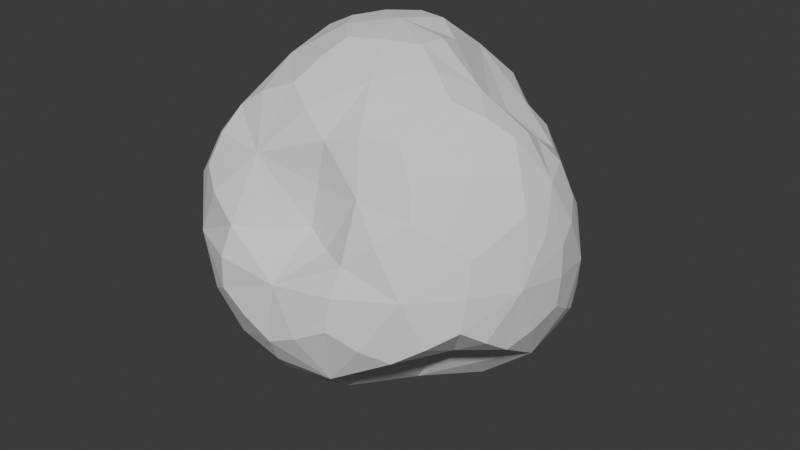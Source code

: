 # Source: planet4.blend  (saved by Blender 5.1.30; exported with 4.5.12 LTS)
import bpy
from mathutils import Matrix  # noqa: F401  (used for matrix-valued properties, if any)

bpy.ops.wm.read_factory_settings(use_empty=True)
scene = bpy.context.scene
scene.name = 'Scene'

# ---- collections
col_collection = bpy.data.collections.new('Collection'); scene.collection.children.link(col_collection)

# ---- world
world_world = bpy.data.worlds.new('World'); scene.world = world_world
world_world.use_nodes = True; world_world.node_tree.nodes.clear()
_N = world_world.node_tree.nodes; _L = world_world.node_tree.links
n0 = _N.new('ShaderNodeOutputWorld'); n0.name = 'World Output'; n0.location = (200, 100)
n1 = _N.new('ShaderNodeBackground'); n1.name = 'Background'; n1.location = (-200, 100)
n1.inputs[0].default_value = (0.05088, 0.05088, 0.05088, 1.0)
_L.new(n1.outputs[0], n0.inputs[0])
n0.is_active_output = True
world_world.color = (0.05088, 0.05088, 0.05088)
world_world.sun_shadow_jitter_overblur = 0.0

# ---- meshes
me_icosphere_002 = bpy.data.meshes.new('Icosphere.002')
me_icosphere_002.from_pydata([(-0.2826, 0.2716, -1.113), (0.6298, -0.3871, -0.3403), (-0.2854, -0.7734, -0.4204), (-0.8568, 0.04021, -0.4403), (-0.2489, 0.7547, -0.395), (0.6275, 0.3508, -0.4043), (0.2823, -0.6103, 0.3602), (-0.651, -0.5038, 0.3814), (-0.6715, 0.4856, 0.4179), (0.2534, 0.711, 0.3493), (0.8351, -0.004562, 0.3861), (0.0005461, 0.003377, 0.93), (-0.3937, -0.2579, -0.8997), (0.2295, -0.1257, -0.7919), (0.2213, -0.7358, -0.4867), (0.7842, 0.0009486, -0.4865), (0.2815, 0.3769, -0.8344), (-0.7527, 0.2583, -0.9624), (-0.6983, -0.3964, -0.5218), (-0.3146, 0.6249, -0.9004), (-0.6626, 0.4467, -0.4852), (0.1947, 0.6839, -0.4713), (0.8842, -0.2575, -0.002879), (0.8764, 0.218, -0.05635), (0.008682, -0.8515, -0.03758), (0.5569, -0.6659, -0.007362), (-0.8531, -0.2934, 0.003402), (-0.5436, -0.7482, 8.568e-08), (-0.504, 0.6689, 0.04235), (-0.8633, 0.2531, 0.01744), (0.5023, 0.5457, -0.05266), (-0.0005971, 0.899, -0.01999), (0.657, -0.3357, 0.4749), (-0.234, -0.6693, 0.4437), (-0.7724, -0.009482, 0.4638), (-0.2433, 0.7439, 0.4826), (0.6294, 0.3295, 0.3755), (0.1636, -0.3801, 0.7794), (0.4858, -0.04247, 0.722), (-0.379, -0.2947, 0.7643), (-0.3934, 0.2858, 0.7867), (0.1468, 0.4086, 0.7416), (-0.3818, 0.05067, -1.071), (0.43, -0.1801, -0.4599), (-0.05165, -0.785, -0.4713), (0.7228, -0.1941, -0.4108), (0.5154, 0.3875, -0.6089), (-0.5435, 0.3034, -1.112), (-0.7882, -0.1696, -0.5005), (-0.3145, 0.4707, -1.072), (-0.4531, 0.6157, -0.4453), (0.3852, 0.4201, -0.4137), (0.8049, -0.3935, -0.2295), (0.8883, 0.08929, 0.1816), (-0.1411, -0.8877, -0.2289), (0.4292, -0.6754, 0.215), (-0.8128, -0.1566, -0.2193), (-0.6375, -0.637, 0.2287), (-0.368, 0.7213, -0.185), (-0.7924, 0.3887, 0.2398), (0.5646, 0.3807, -0.2205), (0.1386, 0.832, 0.1805), (0.4794, -0.5088, 0.4542), (-0.4868, -0.6364, 0.4639), (-0.7571, 0.2688, 0.4679), (0.01998, 0.7664, 0.4374), (0.7683, 0.1618, 0.4062), (0.2356, -0.5359, 0.6031), (0.2407, 0.00256, 0.8864), (-0.5196, -0.4386, 0.5469), (-0.5635, 0.4094, 0.6158), (0.2121, 0.5986, 0.5626), (-0.331, -0.5725, -0.6586), (-0.04456, 0.06724, -1.021), (0.4461, -0.5547, -0.4111), (0.7549, 0.2564, -0.4789), (-0.01742, 0.3344, -1.021), (-0.8569, 0.1483, -0.7118), (-0.5151, -0.6166, -0.4885), (-0.2787, 0.7069, -0.6461), (-0.8243, 0.2578, -0.4917), (-0.03556, 0.8077, -0.4683), (0.8948, -0.1212, 0.2147), (0.7969, 0.3445, -0.272), (0.1656, -0.6757, 0.1085), (0.6414, -0.6028, -0.2294), (-0.8005, -0.411, 0.225), (-0.411, -0.802, -0.2286), (-0.6194, 0.6007, 0.248), (-0.8831, 0.1246, -0.2196), (0.4038, 0.6954, 0.1392), (-0.1302, 0.8655, -0.2184), (0.7818, -0.1614, 0.4574), (0.04584, -0.5907, 0.3495), (-0.7132, -0.298, 0.3991), (-0.4894, 0.6364, 0.4682), (0.4489, 0.5479, 0.3727), (0.07903, -0.196, 0.8956), (0.7, -0.005124, 0.5775), (-0.1931, -0.1379, 0.8982), (-0.1936, 0.1406, 0.8984), (0.07354, 0.2218, 0.8936), (0.329, 0.1061, 0.7028), (0.5732, 0.08157, 0.5257), (0.4018, 0.286, 0.5093), (-0.1296, 0.3981, 0.8219), (-0.05472, 0.6158, 0.6582), (-0.3275, 0.5426, 0.6712), (-0.4177, -0.001066, 0.8199), (-0.6156, 0.1427, 0.6687), (-0.572, -0.1738, 0.6004), (-0.1248, -0.3695, 0.8198), (-0.323, -0.5284, 0.6667), (-0.04265, -0.5589, 0.6608), (0.3498, -0.181, 0.8166), (0.4352, -0.3534, 0.66), (0.5973, -0.1639, 0.6632), (0.7886, 0.2928, 0.1638), (0.7385, 0.4275, -0.07747), (0.6184, 0.4998, 0.1425), (-0.1345, 0.8617, 0.2392), (-0.2685, 0.8438, 0.02458), (-0.3984, 0.7706, 0.2617), (-0.8763, 0.1436, 0.252), (-0.9205, -0.0009207, 0.007698), (-0.8749, -0.1448, 0.2496), (-0.4063, -0.779, 0.2476), (-0.2841, -0.8692, 0.004104), (-0.1172, -0.7088, 0.1351), (0.6449, -0.5057, 0.2407), (0.7574, -0.4771, 0.001417), (0.807, -0.3157, 0.2445), (0.2773, 0.7965, -0.05985), (0.3307, 0.5439, -0.2265), (0.1318, 0.8516, -0.27), (-0.7069, 0.4626, 0.03539), (-0.5701, 0.5169, -0.19), (-0.7626, 0.3258, -0.2126), (-0.7451, -0.5431, -0.007049), (-0.7171, -0.4141, -0.2429), (-0.6312, -0.6269, -0.2522), (0.2966, -0.8058, -0.01728), (0.1366, -0.8625, -0.2533), (0.4123, -0.7597, -0.2545), (0.9225, -0.02027, -0.02678), (0.8764, -0.1445, -0.253), (0.8753, 0.1206, -0.2711), (0.2547, 0.5705, -0.6849), (-0.0272, 0.5444, -0.9161), (-0.02573, 0.7007, -0.7116), (-0.5327, 0.5809, -0.7467), (-0.5733, 0.487, -0.9972), (-0.7462, 0.3981, -0.7783), (-0.794, -0.05864, -0.7858), (-0.6456, 0.03169, -0.996), (-0.6068, -0.3174, -0.7611), (0.5715, 0.1731, -0.6787), (0.5337, -0.03753, -0.6212), (0.278, 0.1141, -0.881), (-0.0632, -0.5427, -0.711), (-0.08256, -0.2244, -0.9152), (0.2001, -0.4013, -0.6311), (-0.1782, -0.03476, -1.022), (0.5652, -0.1131, -0.483), (-0.5481, 0.1405, -1.086), (-0.4896, 0.436, -1.087), (-0.122, 0.4634, -1.023), (0.8259, -0.2673, -0.3152), (-0.009711, -0.869, -0.3208), (-0.7436, -0.2712, -0.3154), (-0.4644, 0.612, -0.267), (0.4129, 0.4001, -0.2696), (0.7491, -0.5029, -0.1525), (-0.2838, -0.8731, -0.1493), (-0.8898, -0.009506, -0.1441), (-0.2603, 0.8265, -0.1241), (0.7179, 0.4016, -0.196), (0.3927, -0.4669, 0.5851), (-0.451, -0.5468, 0.5751), (-0.6574, 0.2762, 0.5979), (0.05782, 0.6746, 0.568), (0.691, 0.08592, 0.5189), (0.2211, 0.1178, 0.8484), (0.4377, 0.1141, 0.5515), (0.362, 0.4819, 0.4911), (-0.08569, 0.2637, 0.8883), (-0.1732, 0.5304, 0.7312), (-0.4658, 0.5399, 0.5979), (-0.2773, -1.024e-08, 0.8883), (-0.5454, -0.009726, 0.7102), (-0.5967, -0.3164, 0.5028), (-0.08259, -0.2445, 0.8866), (-0.1671, -0.496, 0.7299), (0.07801, -0.578, 0.5574), (0.2303, -0.126, 0.885), (0.4685, -0.2339, 0.7246), (0.7043, -0.1055, 0.5859), (0.8294, 0.1844, 0.2529), (0.7275, 0.4105, 0.07157), (0.5024, 0.5873, 0.2182), (0.004865, 0.8376, 0.2907), (-0.2727, 0.8446, 0.1791), (-0.5108, 0.687, 0.3291), (-0.8278, 0.2742, 0.3217), (-0.9062, 0.0, 0.1731), (-0.8147, -0.2855, 0.2985), (-0.5187, -0.7024, 0.3206), (-0.2745, -0.8086, 0.138), (0.03246, -0.6241, 0.1578), (0.5313, -0.5676, 0.3078), (0.7486, -0.4373, 0.1646), (0.843, -0.2035, 0.3123), (0.2801, 0.7927, 0.08207), (0.2548, 0.7515, -0.1919), (-0.00482, 0.8628, -0.3229), (-0.7191, 0.4919, 0.1748), (-0.6823, 0.43, -0.1181), (-0.8322, 0.2356, -0.3067), (-0.7431, -0.5399, 0.1492), (-0.7085, -0.5391, -0.1695), (-0.5247, -0.7004, -0.3227), (0.3026, -0.7383, 0.1063), (0.286, -0.8252, -0.1764), (0.5171, -0.6727, -0.3138), (0.9188, -0.01936, 0.1237), (0.9056, -0.0139, -0.1846), (0.8274, 0.2465, -0.3453), (0.3851, 0.4615, -0.5717), (0.07321, 0.6193, -0.7836), (-0.1114, 0.7501, -0.6202), (-0.4292, 0.6418, -0.6245), (-0.6329, 0.5052, -0.8601), (-0.8242, 0.2784, -0.6768), (-0.8462, -0.02274, -0.6842), (-0.7032, -0.109, -0.8645), (-0.4937, -0.5103, -0.6484), (0.6364, 0.2841, -0.6008), (0.4816, 0.05755, -0.752), (0.07491, 0.1761, -0.9914), (-0.1447, -0.6481, -0.6237), (0.03066, -0.4202, -0.7793), (0.3518, -0.3637, -0.4861)], [], [(0, 73, 162, 42), (13, 160, 162, 73), (12, 42, 162, 160), (1, 43, 163, 45), (13, 157, 163, 43), (15, 45, 163, 157), (0, 42, 164, 47), (12, 154, 164, 42), (17, 47, 164, 154), (0, 47, 165, 49), (17, 151, 165, 47), (19, 49, 165, 151), (0, 49, 166, 76), (19, 148, 166, 49), (16, 76, 166, 148), (1, 45, 167, 52), (15, 145, 167, 45), (22, 52, 167, 145), (2, 44, 168, 54), (14, 142, 168, 44), (24, 54, 168, 142), (3, 48, 169, 56), (18, 139, 169, 48), (26, 56, 169, 139), (4, 50, 170, 58), (20, 136, 170, 50), (28, 58, 170, 136), (5, 51, 171, 60), (21, 133, 171, 51), (30, 60, 171, 133), (1, 52, 172, 85), (22, 130, 172, 52), (25, 85, 172, 130), (2, 54, 173, 87), (24, 127, 173, 54), (27, 87, 173, 127), (3, 56, 174, 89), (26, 124, 174, 56), (29, 89, 174, 124), (4, 58, 175, 91), (28, 121, 175, 58), (31, 91, 175, 121), (5, 60, 176, 83), (30, 118, 176, 60), (23, 83, 176, 118), (6, 62, 177, 67), (32, 115, 177, 62), (37, 67, 177, 115), (7, 63, 178, 69), (33, 112, 178, 63), (39, 69, 178, 112), (8, 64, 179, 70), (34, 109, 179, 64), (40, 70, 179, 109), (9, 65, 180, 71), (35, 106, 180, 65), (41, 71, 180, 106), (10, 66, 181, 98), (36, 103, 181, 66), (38, 98, 181, 103), (38, 102, 182, 68), (41, 101, 182, 102), (11, 68, 182, 101), (38, 103, 183, 102), (36, 104, 183, 103), (41, 102, 183, 104), (36, 96, 184, 104), (9, 71, 184, 96), (41, 104, 184, 71), (41, 105, 185, 101), (40, 100, 185, 105), (11, 101, 185, 100), (41, 106, 186, 105), (35, 107, 186, 106), (40, 105, 186, 107), (35, 95, 187, 107), (8, 70, 187, 95), (40, 107, 187, 70), (40, 108, 188, 100), (39, 99, 188, 108), (11, 100, 188, 99), (40, 109, 189, 108), (34, 110, 189, 109), (39, 108, 189, 110), (34, 94, 190, 110), (7, 69, 190, 94), (39, 110, 190, 69), (39, 111, 191, 99), (37, 97, 191, 111), (11, 99, 191, 97), (39, 112, 192, 111), (33, 113, 192, 112), (37, 111, 192, 113), (33, 93, 193, 113), (6, 67, 193, 93), (37, 113, 193, 67), (37, 114, 194, 97), (38, 68, 194, 114), (11, 97, 194, 68), (37, 115, 195, 114), (32, 116, 195, 115), (38, 114, 195, 116), (32, 92, 196, 116), (10, 98, 196, 92), (38, 116, 196, 98), (23, 117, 197, 53), (36, 66, 197, 117), (10, 53, 197, 66), (23, 118, 198, 117), (30, 119, 198, 118), (36, 117, 198, 119), (30, 90, 199, 119), (9, 96, 199, 90), (36, 119, 199, 96), (31, 120, 200, 61), (35, 65, 200, 120), (9, 61, 200, 65), (31, 121, 201, 120), (28, 122, 201, 121), (35, 120, 201, 122), (28, 88, 202, 122), (8, 95, 202, 88), (35, 122, 202, 95), (29, 123, 203, 59), (34, 64, 203, 123), (8, 59, 203, 64), (29, 124, 204, 123), (26, 125, 204, 124), (34, 123, 204, 125), (26, 86, 205, 125), (7, 94, 205, 86), (34, 125, 205, 94), (27, 126, 206, 57), (33, 63, 206, 126), (7, 57, 206, 63), (27, 127, 207, 126), (24, 128, 207, 127), (33, 126, 207, 128), (24, 84, 208, 128), (6, 93, 208, 84), (33, 128, 208, 93), (25, 129, 209, 55), (32, 62, 209, 129), (6, 55, 209, 62), (25, 130, 210, 129), (22, 131, 210, 130), (32, 129, 210, 131), (22, 82, 211, 131), (10, 92, 211, 82), (32, 131, 211, 92), (30, 132, 212, 90), (31, 61, 212, 132), (9, 90, 212, 61), (30, 133, 213, 132), (21, 134, 213, 133), (31, 132, 213, 134), (21, 81, 214, 134), (4, 91, 214, 81), (31, 134, 214, 91), (28, 135, 215, 88), (29, 59, 215, 135), (8, 88, 215, 59), (28, 136, 216, 135), (20, 137, 216, 136), (29, 135, 216, 137), (20, 80, 217, 137), (3, 89, 217, 80), (29, 137, 217, 89), (26, 138, 218, 86), (27, 57, 218, 138), (7, 86, 218, 57), (26, 139, 219, 138), (18, 140, 219, 139), (27, 138, 219, 140), (18, 78, 220, 140), (2, 87, 220, 78), (27, 140, 220, 87), (24, 141, 221, 84), (25, 55, 221, 141), (6, 84, 221, 55), (24, 142, 222, 141), (14, 143, 222, 142), (25, 141, 222, 143), (14, 74, 223, 143), (1, 85, 223, 74), (25, 143, 223, 85), (22, 144, 224, 82), (23, 53, 224, 144), (10, 82, 224, 53), (22, 145, 225, 144), (15, 146, 225, 145), (23, 144, 225, 146), (15, 75, 226, 146), (5, 83, 226, 75), (23, 146, 226, 83), (16, 147, 227, 46), (21, 51, 227, 147), (5, 46, 227, 51), (16, 148, 228, 147), (19, 149, 228, 148), (21, 147, 228, 149), (19, 79, 229, 149), (4, 81, 229, 79), (21, 149, 229, 81), (19, 150, 230, 79), (20, 50, 230, 150), (4, 79, 230, 50), (19, 151, 231, 150), (17, 152, 231, 151), (20, 150, 231, 152), (17, 77, 232, 152), (3, 80, 232, 77), (20, 152, 232, 80), (17, 153, 233, 77), (18, 48, 233, 153), (3, 77, 233, 48), (17, 154, 234, 153), (12, 155, 234, 154), (18, 153, 234, 155), (12, 72, 235, 155), (2, 78, 235, 72), (18, 155, 235, 78), (15, 156, 236, 75), (16, 46, 236, 156), (5, 75, 236, 46), (15, 157, 237, 156), (13, 158, 237, 157), (16, 156, 237, 158), (13, 73, 238, 158), (0, 76, 238, 73), (16, 158, 238, 76), (12, 159, 239, 72), (14, 44, 239, 159), (2, 72, 239, 44), (12, 160, 240, 159), (13, 161, 240, 160), (14, 159, 240, 161), (13, 43, 241, 161), (1, 74, 241, 43), (14, 161, 241, 74)])
_uv = me_icosphere_002.uv_layers.new(name='UVMap')
_uv.uv.foreach_set('vector', [0.1818, 0.0, 0.2045, 0.03937, 0.1818, 0.05249, 0.1591, 0.03937, 0.2273, 0.07873, 0.1818, 0.07873, 0.1818, 0.05249, 0.2045, 0.03937, 0.1364, 0.07873, 0.1591, 0.03937, 0.1818, 0.05249, 0.1818, 0.07873, 0.2727, 0.1575, 0.2955, 0.1181, 0.3182, 0.1312, 0.3182, 0.1575, 0.3182, 0.07873, 0.3409, 0.1181, 0.3182, 0.1312, 0.2955, 0.1181, 0.3636, 0.1575, 0.3182, 0.1575, 0.3182, 0.1312, 0.3409, 0.1181, 0.9091, 0.0, 0.9318, 0.03937, 0.9091, 0.05249, 0.8864, 0.03937, 0.9545, 0.07873, 0.9091, 0.07873, 0.9091, 0.05249, 0.9318, 0.03937, 0.8636, 0.07873, 0.8864, 0.03937, 0.9091, 0.05249, 0.9091, 0.07873, 0.7273, 0.0, 0.75, 0.03937, 0.7273, 0.05249, 0.7045, 0.03937, 0.7727, 0.07873, 0.7273, 0.07873, 0.7273, 0.05249, 0.75, 0.03937, 0.6818, 0.07873, 0.7045, 0.03937, 0.7273, 0.05249, 0.7273, 0.07873, 0.5455, 0.0, 0.5682, 0.03937, 0.5455, 0.05249, 0.5227, 0.03937, 0.5909, 0.07873, 0.5455, 0.07873, 0.5455, 0.05249, 0.5682, 0.03937, 0.5, 0.07873, 0.5227, 0.03937, 0.5455, 0.05249, 0.5455, 0.07873, 0.2727, 0.1575, 0.3182, 0.1575, 0.3182, 0.1837, 0.2955, 0.1968, 0.3636, 0.1575, 0.3409, 0.1968, 0.3182, 0.1837, 0.3182, 0.1575, 0.3182, 0.2362, 0.2955, 0.1968, 0.3182, 0.1837, 0.3409, 0.1968, 0.09091, 0.1575, 0.1364, 0.1575, 0.1364, 0.1837, 0.1136, 0.1968, 0.1818, 0.1575, 0.1591, 0.1968, 0.1364, 0.1837, 0.1364, 0.1575, 0.1364, 0.2362, 0.1136, 0.1968, 0.1364, 0.1837, 0.1591, 0.1968, 0.8182, 0.1575, 0.8636, 0.1575, 0.8636, 0.1837, 0.8409, 0.1968, 0.9091, 0.1575, 0.8864, 0.1968, 0.8636, 0.1837, 0.8636, 0.1575, 0.8636, 0.2362, 0.8409, 0.1968, 0.8636, 0.1837, 0.8864, 0.1968, 0.6364, 0.1575, 0.6818, 0.1575, 0.6818, 0.1837, 0.6591, 0.1968, 0.7273, 0.1575, 0.7045, 0.1968, 0.6818, 0.1837, 0.6818, 0.1575, 0.6818, 0.2362, 0.6591, 0.1968, 0.6818, 0.1837, 0.7045, 0.1968, 0.4545, 0.1575, 0.5, 0.1575, 0.5, 0.1837, 0.4773, 0.1968, 0.5455, 0.1575, 0.5227, 0.1968, 0.5, 0.1837, 0.5, 0.1575, 0.5, 0.2362, 0.4773, 0.1968, 0.5, 0.1837, 0.5227, 0.1968, 0.2727, 0.1575, 0.2955, 0.1968, 0.2727, 0.2099, 0.25, 0.1968, 0.3182, 0.2362, 0.2727, 0.2362, 0.2727, 0.2099, 0.2955, 0.1968, 0.2273, 0.2362, 0.25, 0.1968, 0.2727, 0.2099, 0.2727, 0.2362, 0.09091, 0.1575, 0.1136, 0.1968, 0.09091, 0.2099, 0.06818, 0.1968, 0.1364, 0.2362, 0.09091, 0.2362, 0.09091, 0.2099, 0.1136, 0.1968, 0.04546, 0.2362, 0.06818, 0.1968, 0.09091, 0.2099, 0.09091, 0.2362, 0.8182, 0.1575, 0.8409, 0.1968, 0.8182, 0.2099, 0.7955, 0.1968, 0.8636, 0.2362, 0.8182, 0.2362, 0.8182, 0.2099, 0.8409, 0.1968, 0.7727, 0.2362, 0.7955, 0.1968, 0.8182, 0.2099, 0.8182, 0.2362, 0.6364, 0.1575, 0.6591, 0.1968, 0.6364, 0.2099, 0.6136, 0.1968, 0.6818, 0.2362, 0.6364, 0.2362, 0.6364, 0.2099, 0.6591, 0.1968, 0.5909, 0.2362, 0.6136, 0.1968, 0.6364, 0.2099, 0.6364, 0.2362, 0.4545, 0.1575, 0.4773, 0.1968, 0.4545, 0.2099, 0.4318, 0.1968, 0.5, 0.2362, 0.4545, 0.2362, 0.4545, 0.2099, 0.4773, 0.1968, 0.4091, 0.2362, 0.4318, 0.1968, 0.4545, 0.2099, 0.4545, 0.2362, 0.1818, 0.3149, 0.2273, 0.3149, 0.2273, 0.3412, 0.2045, 0.3543, 0.2727, 0.3149, 0.25, 0.3543, 0.2273, 0.3412, 0.2273, 0.3149, 0.2273, 0.3937, 0.2045, 0.3543, 0.2273, 0.3412, 0.25, 0.3543, 0.0, 0.3149, 0.04545, 0.3149, 0.04545, 0.3412, 0.02273, 0.3543, 0.09091, 0.3149, 0.06818, 0.3543, 0.04545, 0.3412, 0.04545, 0.3149, 0.04546, 0.3937, 0.02273, 0.3543, 0.04545, 0.3412, 0.06818, 0.3543, 0.7273, 0.3149, 0.7727, 0.3149, 0.7727, 0.3412, 0.75, 0.3543, 0.8182, 0.3149, 0.7955, 0.3543, 0.7727, 0.3412, 0.7727, 0.3149, 0.7727, 0.3937, 0.75, 0.3543, 0.7727, 0.3412, 0.7955, 0.3543, 0.5455, 0.3149, 0.5909, 0.3149, 0.5909, 0.3412, 0.5682, 0.3543, 0.6364, 0.3149, 0.6136, 0.3543, 0.5909, 0.3412, 0.5909, 0.3149, 0.5909, 0.3937, 0.5682, 0.3543, 0.5909, 0.3412, 0.6136, 0.3543, 0.3636, 0.3149, 0.4091, 0.3149, 0.4091, 0.3412, 0.3864, 0.3543, 0.4545, 0.3149, 0.4318, 0.3543, 0.4091, 0.3412, 0.4091, 0.3149, 0.4091, 0.3937, 0.3864, 0.3543, 0.4091, 0.3412, 0.4318, 0.3543, 0.4091, 0.3937, 0.4545, 0.3937, 0.4545, 0.4199, 0.4318, 0.433, 0.5, 0.3937, 0.4773, 0.433, 0.4545, 0.4199, 0.4545, 0.3937, 0.4545, 0.4724, 0.4318, 0.433, 0.4545, 0.4199, 0.4773, 0.433, 0.4091, 0.3937, 0.4318, 0.3543, 0.4545, 0.3674, 0.4545, 0.3937, 0.4545, 0.3149, 0.4773, 0.3543, 0.4545, 0.3674, 0.4318, 0.3543, 0.5, 0.3937, 0.4545, 0.3937, 0.4545, 0.3674, 0.4773, 0.3543, 0.4545, 0.3149, 0.5, 0.3149, 0.5, 0.3412, 0.4773, 0.3543, 0.5455, 0.3149, 0.5227, 0.3543, 0.5, 0.3412, 0.5, 0.3149, 0.5, 0.3937, 0.4773, 0.3543, 0.5, 0.3412, 0.5227, 0.3543, 0.5909, 0.3937, 0.6364, 0.3937, 0.6364, 0.4199, 0.6136, 0.433, 0.6818, 0.3937, 0.6591, 0.433, 0.6364, 0.4199, 0.6364, 0.3937, 0.6364, 0.4724, 0.6136, 0.433, 0.6364, 0.4199, 0.6591, 0.433, 0.5909, 0.3937, 0.6136, 0.3543, 0.6364, 0.3674, 0.6364, 0.3937, 0.6364, 0.3149, 0.6591, 0.3543, 0.6364, 0.3674, 0.6136, 0.3543, 0.6818, 0.3937, 0.6364, 0.3937, 0.6364, 0.3674, 0.6591, 0.3543, 0.6364, 0.3149, 0.6818, 0.3149, 0.6818, 0.3412, 0.6591, 0.3543, 0.7273, 0.3149, 0.7045, 0.3543, 0.6818, 0.3412, 0.6818, 0.3149, 0.6818, 0.3937, 0.6591, 0.3543, 0.6818, 0.3412, 0.7045, 0.3543, 0.7727, 0.3937, 0.8182, 0.3937, 0.8182, 0.4199, 0.7955, 0.433, 0.8636, 0.3937, 0.8409, 0.433, 0.8182, 0.4199, 0.8182, 0.3937, 0.8182, 0.4724, 0.7955, 0.433, 0.8182, 0.4199, 0.8409, 0.433, 0.7727, 0.3937, 0.7955, 0.3543, 0.8182, 0.3674, 0.8182, 0.3937, 0.8182, 0.3149, 0.8409, 0.3543, 0.8182, 0.3674, 0.7955, 0.3543, 0.8636, 0.3937, 0.8182, 0.3937, 0.8182, 0.3674, 0.8409, 0.3543, 0.8182, 0.3149, 0.8636, 0.3149, 0.8636, 0.3412, 0.8409, 0.3543, 0.9091, 0.3149, 0.8864, 0.3543, 0.8636, 0.3412, 0.8636, 0.3149, 0.8636, 0.3937, 0.8409, 0.3543, 0.8636, 0.3412, 0.8864, 0.3543, 0.04546, 0.3937, 0.09091, 0.3937, 0.09091, 0.4199, 0.06818, 0.433, 0.1364, 0.3937, 0.1136, 0.433, 0.09091, 0.4199, 0.09091, 0.3937, 0.09091, 0.4724, 0.06818, 0.433, 0.09091, 0.4199, 0.1136, 0.433, 0.04546, 0.3937, 0.06818, 0.3543, 0.09091, 0.3674, 0.09091, 0.3937, 0.09091, 0.3149, 0.1136, 0.3543, 0.09091, 0.3674, 0.06818, 0.3543, 0.1364, 0.3937, 0.09091, 0.3937, 0.09091, 0.3674, 0.1136, 0.3543, 0.09091, 0.3149, 0.1364, 0.3149, 0.1364, 0.3412, 0.1136, 0.3543, 0.1818, 0.3149, 0.1591, 0.3543, 0.1364, 0.3412, 0.1364, 0.3149, 0.1364, 0.3937, 0.1136, 0.3543, 0.1364, 0.3412, 0.1591, 0.3543, 0.2273, 0.3937, 0.2727, 0.3937, 0.2727, 0.4199, 0.25, 0.433, 0.3182, 0.3937, 0.2955, 0.433, 0.2727, 0.4199, 0.2727, 0.3937, 0.2727, 0.4724, 0.25, 0.433, 0.2727, 0.4199, 0.2955, 0.433, 0.2273, 0.3937, 0.25, 0.3543, 0.2727, 0.3674, 0.2727, 0.3937, 0.2727, 0.3149, 0.2955, 0.3543, 0.2727, 0.3674, 0.25, 0.3543, 0.3182, 0.3937, 0.2727, 0.3937, 0.2727, 0.3674, 0.2955, 0.3543, 0.2727, 0.3149, 0.3182, 0.3149, 0.3182, 0.3412, 0.2955, 0.3543, 0.3636, 0.3149, 0.3409, 0.3543, 0.3182, 0.3412, 0.3182, 0.3149, 0.3182, 0.3937, 0.2955, 0.3543, 0.3182, 0.3412, 0.3409, 0.3543, 0.4091, 0.2362, 0.4318, 0.2756, 0.4091, 0.2887, 0.3864, 0.2756, 0.4545, 0.3149, 0.4091, 0.3149, 0.4091, 0.2887, 0.4318, 0.2756, 0.3636, 0.3149, 0.3864, 0.2756, 0.4091, 0.2887, 0.4091, 0.3149, 0.4091, 0.2362, 0.4545, 0.2362, 0.4545, 0.2624, 0.4318, 0.2756, 0.5, 0.2362, 0.4773, 0.2756, 0.4545, 0.2624, 0.4545, 0.2362, 0.4545, 0.3149, 0.4318, 0.2756, 0.4545, 0.2624, 0.4773, 0.2756, 0.5, 0.2362, 0.5227, 0.2756, 0.5, 0.2887, 0.4773, 0.2756, 0.5455, 0.3149, 0.5, 0.3149, 0.5, 0.2887, 0.5227, 0.2756, 0.4545, 0.3149, 0.4773, 0.2756, 0.5, 0.2887, 0.5, 0.3149, 0.5909, 0.2362, 0.6136, 0.2756, 0.5909, 0.2887, 0.5682, 0.2756, 0.6364, 0.3149, 0.5909, 0.3149, 0.5909, 0.2887, 0.6136, 0.2756, 0.5455, 0.3149, 0.5682, 0.2756, 0.5909, 0.2887, 0.5909, 0.3149, 0.5909, 0.2362, 0.6364, 0.2362, 0.6364, 0.2624, 0.6136, 0.2756, 0.6818, 0.2362, 0.6591, 0.2756, 0.6364, 0.2624, 0.6364, 0.2362, 0.6364, 0.3149, 0.6136, 0.2756, 0.6364, 0.2624, 0.6591, 0.2756, 0.6818, 0.2362, 0.7045, 0.2756, 0.6818, 0.2887, 0.6591, 0.2756, 0.7273, 0.3149, 0.6818, 0.3149, 0.6818, 0.2887, 0.7045, 0.2756, 0.6364, 0.3149, 0.6591, 0.2756, 0.6818, 0.2887, 0.6818, 0.3149, 0.7727, 0.2362, 0.7955, 0.2756, 0.7727, 0.2887, 0.75, 0.2756, 0.8182, 0.3149, 0.7727, 0.3149, 0.7727, 0.2887, 0.7955, 0.2756, 0.7273, 0.3149, 0.75, 0.2756, 0.7727, 0.2887, 0.7727, 0.3149, 0.7727, 0.2362, 0.8182, 0.2362, 0.8182, 0.2624, 0.7955, 0.2756, 0.8636, 0.2362, 0.8409, 0.2756, 0.8182, 0.2624, 0.8182, 0.2362, 0.8182, 0.3149, 0.7955, 0.2756, 0.8182, 0.2624, 0.8409, 0.2756, 0.8636, 0.2362, 0.8864, 0.2756, 0.8636, 0.2887, 0.8409, 0.2756, 0.9091, 0.3149, 0.8636, 0.3149, 0.8636, 0.2887, 0.8864, 0.2756, 0.8182, 0.3149, 0.8409, 0.2756, 0.8636, 0.2887, 0.8636, 0.3149, 0.04546, 0.2362, 0.06818, 0.2756, 0.04545, 0.2887, 0.02273, 0.2756, 0.09091, 0.3149, 0.04545, 0.3149, 0.04545, 0.2887, 0.06818, 0.2756, 0.0, 0.3149, 0.02273, 0.2756, 0.04545, 0.2887, 0.04545, 0.3149, 0.04546, 0.2362, 0.09091, 0.2362, 0.09091, 0.2624, 0.06818, 0.2756, 0.1364, 0.2362, 0.1136, 0.2756, 0.09091, 0.2624, 0.09091, 0.2362, 0.09091, 0.3149, 0.06818, 0.2756, 0.09091, 0.2624, 0.1136, 0.2756, 0.1364, 0.2362, 0.1591, 0.2756, 0.1364, 0.2887, 0.1136, 0.2756, 0.1818, 0.3149, 0.1364, 0.3149, 0.1364, 0.2887, 0.1591, 0.2756, 0.09091, 0.3149, 0.1136, 0.2756, 0.1364, 0.2887, 0.1364, 0.3149, 0.2273, 0.2362, 0.25, 0.2756, 0.2273, 0.2887, 0.2045, 0.2756, 0.2727, 0.3149, 0.2273, 0.3149, 0.2273, 0.2887, 0.25, 0.2756, 0.1818, 0.3149, 0.2045, 0.2756, 0.2273, 0.2887, 0.2273, 0.3149, 0.2273, 0.2362, 0.2727, 0.2362, 0.2727, 0.2624, 0.25, 0.2756, 0.3182, 0.2362, 0.2955, 0.2756, 0.2727, 0.2624, 0.2727, 0.2362, 0.2727, 0.3149, 0.25, 0.2756, 0.2727, 0.2624, 0.2955, 0.2756, 0.3182, 0.2362, 0.3409, 0.2756, 0.3182, 0.2887, 0.2955, 0.2756, 0.3636, 0.3149, 0.3182, 0.3149, 0.3182, 0.2887, 0.3409, 0.2756, 0.2727, 0.3149, 0.2955, 0.2756, 0.3182, 0.2887, 0.3182, 0.3149, 0.5, 0.2362, 0.5455, 0.2362, 0.5455, 0.2624, 0.5227, 0.2756, 0.5909, 0.2362, 0.5682, 0.2756, 0.5455, 0.2624, 0.5455, 0.2362, 0.5455, 0.3149, 0.5227, 0.2756, 0.5455, 0.2624, 0.5682, 0.2756, 0.5, 0.2362, 0.5227, 0.1968, 0.5455, 0.2099, 0.5455, 0.2362, 0.5455, 0.1575, 0.5682, 0.1968, 0.5455, 0.2099, 0.5227, 0.1968, 0.5909, 0.2362, 0.5455, 0.2362, 0.5455, 0.2099, 0.5682, 0.1968, 0.5455, 0.1575, 0.5909, 0.1575, 0.5909, 0.1837, 0.5682, 0.1968, 0.6364, 0.1575, 0.6136, 0.1968, 0.5909, 0.1837, 0.5909, 0.1575, 0.5909, 0.2362, 0.5682, 0.1968, 0.5909, 0.1837, 0.6136, 0.1968, 0.6818, 0.2362, 0.7273, 0.2362, 0.7273, 0.2624, 0.7045, 0.2756, 0.7727, 0.2362, 0.75, 0.2756, 0.7273, 0.2624, 0.7273, 0.2362, 0.7273, 0.3149, 0.7045, 0.2756, 0.7273, 0.2624, 0.75, 0.2756, 0.6818, 0.2362, 0.7045, 0.1968, 0.7273, 0.2099, 0.7273, 0.2362, 0.7273, 0.1575, 0.75, 0.1968, 0.7273, 0.2099, 0.7045, 0.1968, 0.7727, 0.2362, 0.7273, 0.2362, 0.7273, 0.2099, 0.75, 0.1968, 0.7273, 0.1575, 0.7727, 0.1575, 0.7727, 0.1837, 0.75, 0.1968, 0.8182, 0.1575, 0.7955, 0.1968, 0.7727, 0.1837, 0.7727, 0.1575, 0.7727, 0.2362, 0.75, 0.1968, 0.7727, 0.1837, 0.7955, 0.1968, 0.8636, 0.2362, 0.9091, 0.2362, 0.9091, 0.2624, 0.8864, 0.2756, 0.9545, 0.2362, 0.9318, 0.2756, 0.9091, 0.2624, 0.9091, 0.2362, 0.9091, 0.3149, 0.8864, 0.2756, 0.9091, 0.2624, 0.9318, 0.2756, 0.8636, 0.2362, 0.8864, 0.1968, 0.9091, 0.2099, 0.9091, 0.2362, 0.9091, 0.1575, 0.9318, 0.1968, 0.9091, 0.2099, 0.8864, 0.1968, 0.9545, 0.2362, 0.9091, 0.2362, 0.9091, 0.2099, 0.9318, 0.1968, 0.9091, 0.1575, 0.9545, 0.1575, 0.9545, 0.1837, 0.9318, 0.1968, 1.0, 0.1575, 0.9773, 0.1968, 0.9545, 0.1837, 0.9545, 0.1575, 0.9545, 0.2362, 0.9318, 0.1968, 0.9545, 0.1837, 0.9773, 0.1968, 0.1364, 0.2362, 0.1818, 0.2362, 0.1818, 0.2624, 0.1591, 0.2756, 0.2273, 0.2362, 0.2045, 0.2756, 0.1818, 0.2624, 0.1818, 0.2362, 0.1818, 0.3149, 0.1591, 0.2756, 0.1818, 0.2624, 0.2045, 0.2756, 0.1364, 0.2362, 0.1591, 0.1968, 0.1818, 0.2099, 0.1818, 0.2362, 0.1818, 0.1575, 0.2045, 0.1968, 0.1818, 0.2099, 0.1591, 0.1968, 0.2273, 0.2362, 0.1818, 0.2362, 0.1818, 0.2099, 0.2045, 0.1968, 0.1818, 0.1575, 0.2273, 0.1575, 0.2273, 0.1837, 0.2045, 0.1968, 0.2727, 0.1575, 0.25, 0.1968, 0.2273, 0.1837, 0.2273, 0.1575, 0.2273, 0.2362, 0.2045, 0.1968, 0.2273, 0.1837, 0.25, 0.1968, 0.3182, 0.2362, 0.3636, 0.2362, 0.3636, 0.2624, 0.3409, 0.2756, 0.4091, 0.2362, 0.3864, 0.2756, 0.3636, 0.2624, 0.3636, 0.2362, 0.3636, 0.3149, 0.3409, 0.2756, 0.3636, 0.2624, 0.3864, 0.2756, 0.3182, 0.2362, 0.3409, 0.1968, 0.3636, 0.2099, 0.3636, 0.2362, 0.3636, 0.1575, 0.3864, 0.1968, 0.3636, 0.2099, 0.3409, 0.1968, 0.4091, 0.2362, 0.3636, 0.2362, 0.3636, 0.2099, 0.3864, 0.1968, 0.3636, 0.1575, 0.4091, 0.1575, 0.4091, 0.1837, 0.3864, 0.1968, 0.4545, 0.1575, 0.4318, 0.1968, 0.4091, 0.1837, 0.4091, 0.1575, 0.4091, 0.2362, 0.3864, 0.1968, 0.4091, 0.1837, 0.4318, 0.1968, 0.5, 0.07873, 0.5227, 0.1181, 0.5, 0.1312, 0.4773, 0.1181, 0.5455, 0.1575, 0.5, 0.1575, 0.5, 0.1312, 0.5227, 0.1181, 0.4545, 0.1575, 0.4773, 0.1181, 0.5, 0.1312, 0.5, 0.1575, 0.5, 0.07873, 0.5455, 0.07873, 0.5455, 0.105, 0.5227, 0.1181, 0.5909, 0.07873, 0.5682, 0.1181, 0.5455, 0.105, 0.5455, 0.07873, 0.5455, 0.1575, 0.5227, 0.1181, 0.5455, 0.105, 0.5682, 0.1181, 0.5909, 0.07873, 0.6136, 0.1181, 0.5909, 0.1312, 0.5682, 0.1181, 0.6364, 0.1575, 0.5909, 0.1575, 0.5909, 0.1312, 0.6136, 0.1181, 0.5455, 0.1575, 0.5682, 0.1181, 0.5909, 0.1312, 0.5909, 0.1575, 0.6818, 0.07873, 0.7045, 0.1181, 0.6818, 0.1312, 0.6591, 0.1181, 0.7273, 0.1575, 0.6818, 0.1575, 0.6818, 0.1312, 0.7045, 0.1181, 0.6364, 0.1575, 0.6591, 0.1181, 0.6818, 0.1312, 0.6818, 0.1575, 0.6818, 0.07873, 0.7273, 0.07873, 0.7273, 0.105, 0.7045, 0.1181, 0.7727, 0.07873, 0.75, 0.1181, 0.7273, 0.105, 0.7273, 0.07873, 0.7273, 0.1575, 0.7045, 0.1181, 0.7273, 0.105, 0.75, 0.1181, 0.7727, 0.07873, 0.7955, 0.1181, 0.7727, 0.1312, 0.75, 0.1181, 0.8182, 0.1575, 0.7727, 0.1575, 0.7727, 0.1312, 0.7955, 0.1181, 0.7273, 0.1575, 0.75, 0.1181, 0.7727, 0.1312, 0.7727, 0.1575, 0.8636, 0.07873, 0.8864, 0.1181, 0.8636, 0.1312, 0.8409, 0.1181, 0.9091, 0.1575, 0.8636, 0.1575, 0.8636, 0.1312, 0.8864, 0.1181, 0.8182, 0.1575, 0.8409, 0.1181, 0.8636, 0.1312, 0.8636, 0.1575, 0.8636, 0.07873, 0.9091, 0.07873, 0.9091, 0.105, 0.8864, 0.1181, 0.9545, 0.07873, 0.9318, 0.1181, 0.9091, 0.105, 0.9091, 0.07873, 0.9091, 0.1575, 0.8864, 0.1181, 0.9091, 0.105, 0.9318, 0.1181, 0.9545, 0.07873, 0.9773, 0.1181, 0.9545, 0.1312, 0.9318, 0.1181, 1.0, 0.1575, 0.9545, 0.1575, 0.9545, 0.1312, 0.9773, 0.1181, 0.9091, 0.1575, 0.9318, 0.1181, 0.9545, 0.1312, 0.9545, 0.1575, 0.3636, 0.1575, 0.3864, 0.1181, 0.4091, 0.1312, 0.4091, 0.1575, 0.4091, 0.07873, 0.4318, 0.1181, 0.4091, 0.1312, 0.3864, 0.1181, 0.4545, 0.1575, 0.4091, 0.1575, 0.4091, 0.1312, 0.4318, 0.1181, 0.3636, 0.1575, 0.3409, 0.1181, 0.3636, 0.105, 0.3864, 0.1181, 0.3182, 0.07873, 0.3636, 0.07873, 0.3636, 0.105, 0.3409, 0.1181, 0.4091, 0.07873, 0.3864, 0.1181, 0.3636, 0.105, 0.3636, 0.07873, 0.3182, 0.07873, 0.3409, 0.03937, 0.3636, 0.05249, 0.3636, 0.07873, 0.3636, 0.0, 0.3864, 0.03937, 0.3636, 0.05249, 0.3409, 0.03937, 0.4091, 0.07873, 0.3636, 0.07873, 0.3636, 0.05249, 0.3864, 0.03937, 0.1364, 0.07873, 0.1591, 0.1181, 0.1364, 0.1312, 0.1136, 0.1181, 0.1818, 0.1575, 0.1364, 0.1575, 0.1364, 0.1312, 0.1591, 0.1181, 0.09091, 0.1575, 0.1136, 0.1181, 0.1364, 0.1312, 0.1364, 0.1575, 0.1364, 0.07873, 0.1818, 0.07873, 0.1818, 0.105, 0.1591, 0.1181, 0.2273, 0.07873, 0.2045, 0.1181, 0.1818, 0.105, 0.1818, 0.07873, 0.1818, 0.1575, 0.1591, 0.1181, 0.1818, 0.105, 0.2045, 0.1181, 0.2273, 0.07873, 0.25, 0.1181, 0.2273, 0.1312, 0.2045, 0.1181, 0.2727, 0.1575, 0.2273, 0.1575, 0.2273, 0.1312, 0.25, 0.1181, 0.1818, 0.1575, 0.2045, 0.1181, 0.2273, 0.1312, 0.2273, 0.1575])
me_icosphere_002.update()

# ---- objects
ob_icosphere = bpy.data.objects.new('Icosphere', me_icosphere_002)

# ---- transforms, parenting, visibility, modifiers, constraints
ob_icosphere.location = (0.0, 0.0, 0.0)
ob_icosphere.scale = (2.551, 2.551, 2.551)

# ---- collection membership
col_collection.objects.link(ob_icosphere)

# ---- scene / render settings (as saved in the file)
scene.frame_start = 1; scene.frame_end = 250; scene.frame_set(1)
scene.render.engine = 'BLENDER_EEVEE_NEXT'
scene.render.bake_bias = 0.0
scene.render.bake_samples = 0
scene.cycles.sampling_pattern = 'TABULATED_SOBOL'
scene.eevee.use_volume_custom_range = False
bpy.context.view_layer.update()

# ---- added for rendering (the .blend has no active camera and no usable light): camera, sun
cam_auto = bpy.data.cameras.new('AutoCamera')
cam_auto.lens = 50.0
cam_auto.sensor_width = 36.0
cam_auto.clip_end = 1000.0
ob_auto_camera = bpy.data.objects.new('AutoCamera', cam_auto)
scene.collection.objects.link(ob_auto_camera)
ob_auto_camera.location = (7.74641, -9.27831, 5.96178)
ob_auto_camera.rotation_euler = (1.09748, -7.21219e-08, 0.694738)
scene.camera = ob_auto_camera
light_auto_sun = bpy.data.lights.new('AutoSun', 'SUN')
light_auto_sun.energy = 3.0
light_auto_sun.angle = 0.0523599
ob_auto_sun = bpy.data.objects.new('AutoSun', light_auto_sun)
scene.collection.objects.link(ob_auto_sun)
ob_auto_sun.rotation_euler = (0.872665, 0.174533, 0.523599)
bpy.context.view_layer.update()
